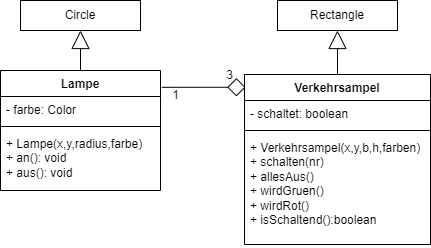

The diagram above was exported from draw.io. Its source (the exported page's mxGraphModel, read from the mxfile embedded in the PNG):
<mxGraphModel dx="1050" dy="621" grid="1" gridSize="10" guides="1" tooltips="1" connect="1" arrows="1" fold="1" page="1" pageScale="1" pageWidth="827" pageHeight="1169" math="0" shadow="0">
  <root>
    <mxCell id="0" />
    <mxCell id="1" parent="0" />
    <mxCell id="2" value="Circle" style="rounded=0;whiteSpace=wrap;html=1;" vertex="1" parent="1">
      <mxGeometry x="210" y="40" width="120" height="30" as="geometry" />
    </mxCell>
    <mxCell id="3" style="rounded=0;orthogonalLoop=1;jettySize=auto;html=1;endArrow=diamond;endFill=0;endSize=16;entryX=0.006;entryY=0.075;entryDx=0;entryDy=0;entryPerimeter=0;edgeStyle=orthogonalEdgeStyle;exitX=1.008;exitY=0.14;exitDx=0;exitDy=0;exitPerimeter=0;" edge="1" source="4" target="10" parent="1">
      <mxGeometry relative="1" as="geometry" />
    </mxCell>
    <mxCell id="4" value="Lampe" style="swimlane;fontStyle=1;align=center;verticalAlign=top;childLayout=stackLayout;horizontal=1;startSize=26;horizontalStack=0;resizeParent=1;resizeParentMax=0;resizeLast=0;collapsible=1;marginBottom=0;whiteSpace=wrap;html=1;" vertex="1" parent="1">
      <mxGeometry x="190" y="110" width="160" height="120" as="geometry" />
    </mxCell>
    <mxCell id="5" value="- farbe: Color" style="text;strokeColor=none;fillColor=none;align=left;verticalAlign=top;spacingLeft=4;spacingRight=4;overflow=hidden;rotatable=0;points=[[0,0.5],[1,0.5]];portConstraint=eastwest;whiteSpace=wrap;html=1;" vertex="1" parent="4">
      <mxGeometry y="26" width="160" height="26" as="geometry" />
    </mxCell>
    <mxCell id="6" value="" style="line;strokeWidth=1;fillColor=none;align=left;verticalAlign=middle;spacingTop=-1;spacingLeft=3;spacingRight=3;rotatable=0;labelPosition=right;points=[];portConstraint=eastwest;strokeColor=inherit;" vertex="1" parent="4">
      <mxGeometry y="52" width="160" height="8" as="geometry" />
    </mxCell>
    <mxCell id="7" value="&lt;div&gt;+ Lampe(x,y,radius,farbe)&lt;/div&gt;+ an(): void&lt;div&gt;+ aus(): void&lt;/div&gt;" style="text;strokeColor=none;fillColor=none;align=left;verticalAlign=top;spacingLeft=4;spacingRight=4;overflow=hidden;rotatable=0;points=[[0,0.5],[1,0.5]];portConstraint=eastwest;whiteSpace=wrap;html=1;" vertex="1" parent="4">
      <mxGeometry y="60" width="160" height="60" as="geometry" />
    </mxCell>
    <mxCell id="8" style="edgeStyle=orthogonalEdgeStyle;rounded=0;orthogonalLoop=1;jettySize=auto;html=1;entryX=0.5;entryY=1;entryDx=0;entryDy=0;endArrow=block;endFill=0;startSize=16;endSize=16;" edge="1" source="4" target="2" parent="1">
      <mxGeometry relative="1" as="geometry" />
    </mxCell>
    <mxCell id="9" style="edgeStyle=orthogonalEdgeStyle;rounded=0;orthogonalLoop=1;jettySize=auto;html=1;entryX=0.5;entryY=1;entryDx=0;entryDy=0;endArrow=block;endFill=0;endSize=16;" edge="1" source="10" target="16" parent="1">
      <mxGeometry relative="1" as="geometry" />
    </mxCell>
    <mxCell id="10" value="Verkehrsampel" style="swimlane;fontStyle=1;align=center;verticalAlign=top;childLayout=stackLayout;horizontal=1;startSize=26;horizontalStack=0;resizeParent=1;resizeParentMax=0;resizeLast=0;collapsible=1;marginBottom=0;whiteSpace=wrap;html=1;" vertex="1" parent="1">
      <mxGeometry x="434" y="114" width="186" height="170" as="geometry" />
    </mxCell>
    <mxCell id="11" value="- schaltet: boolean" style="text;strokeColor=none;fillColor=none;align=left;verticalAlign=top;spacingLeft=4;spacingRight=4;overflow=hidden;rotatable=0;points=[[0,0.5],[1,0.5]];portConstraint=eastwest;whiteSpace=wrap;html=1;" vertex="1" parent="10">
      <mxGeometry y="26" width="186" height="26" as="geometry" />
    </mxCell>
    <mxCell id="12" value="" style="line;strokeWidth=1;fillColor=none;align=left;verticalAlign=middle;spacingTop=-1;spacingLeft=3;spacingRight=3;rotatable=0;labelPosition=right;points=[];portConstraint=eastwest;strokeColor=inherit;" vertex="1" parent="10">
      <mxGeometry y="52" width="186" height="8" as="geometry" />
    </mxCell>
    <mxCell id="13" value="&lt;div&gt;+ Verkehrsampel(x,y,b,h,farben)&lt;/div&gt;+ schalten(nr)&lt;div&gt;+ allesAus()&lt;/div&gt;&lt;div&gt;+ wirdGruen()&lt;/div&gt;&lt;div&gt;+ wirdRot()&lt;/div&gt;&lt;div&gt;+ isSchaltend():boolean&lt;/div&gt;" style="text;strokeColor=none;fillColor=none;align=left;verticalAlign=top;spacingLeft=4;spacingRight=4;overflow=hidden;rotatable=0;points=[[0,0.5],[1,0.5]];portConstraint=eastwest;whiteSpace=wrap;html=1;" vertex="1" parent="10">
      <mxGeometry y="60" width="186" height="110" as="geometry" />
    </mxCell>
    <mxCell id="14" value="1" style="text;html=1;align=center;verticalAlign=middle;resizable=0;points=[];autosize=1;strokeColor=none;fillColor=none;" vertex="1" parent="1">
      <mxGeometry x="350" y="120" width="30" height="30" as="geometry" />
    </mxCell>
    <mxCell id="15" value="3" style="text;html=1;align=center;verticalAlign=middle;resizable=0;points=[];autosize=1;strokeColor=none;fillColor=none;" vertex="1" parent="1">
      <mxGeometry x="404" y="100" width="30" height="30" as="geometry" />
    </mxCell>
    <mxCell id="16" value="Rectangle" style="rounded=0;whiteSpace=wrap;html=1;" vertex="1" parent="1">
      <mxGeometry x="467" y="40" width="120" height="30" as="geometry" />
    </mxCell>
  </root>
</mxGraphModel>